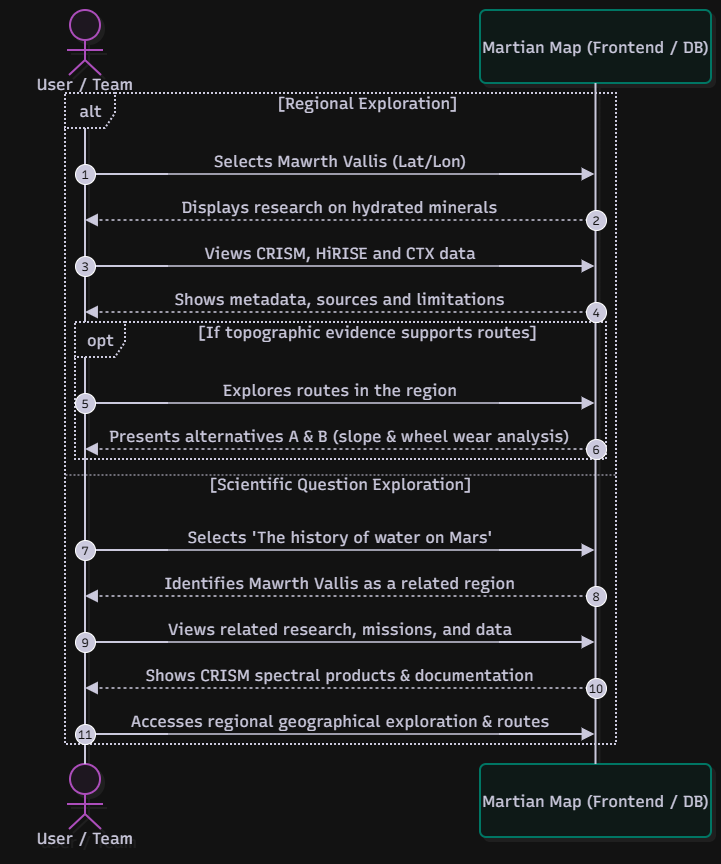

The diagram above was exported from draw.io. Its source (the exported page's mxGraphModel, read from the mxfile embedded in the PNG):
<mxGraphModel dx="1675" dy="918" grid="1" gridSize="10" guides="1" tooltips="1" connect="1" arrows="1" fold="1" page="1" pageScale="1" pageWidth="827" pageHeight="1169" math="0" shadow="0">
  <root>
    <mxCell id="0" />
    <mxCell id="1" parent="0" />
    <UserObject label="" mermaidData="{&#10;  &quot;data&quot;: &quot;sequenceDiagram\n    autonumber\n    actor User as User / Team\n    participant App as Martian Map (Frontend / DB)\n\n    alt Regional Exploration\n        User-&gt;&gt;App: Selects Mawrth Vallis (Lat/Lon)\n        App--&gt;&gt;User: Displays research on hydrated minerals\n        User-&gt;&gt;App: Views CRISM, HiRISE and CTX data\n        App--&gt;&gt;User: Shows metadata, sources and limitations\n        opt If topographic evidence supports routes\n            User-&gt;&gt;App: Explores routes in the region\n            App--&gt;&gt;User: Presents alternatives A &amp; B (slope &amp; wheel wear analysis)\n        end\n    else Scientific Question Exploration\n        User-&gt;&gt;App: Selects 'The history of water on Mars'\n        App--&gt;&gt;User: Identifies Mawrth Vallis as a related region\n        User-&gt;&gt;App: Views related research, missions, and data\n        App--&gt;&gt;User: Shows CRISM spectral products &amp; documentation\n        User-&gt;&gt;App: Accesses regional geographical exploration &amp; routes\n    end&quot;,&#10;  &quot;config&quot;: null,&#10;  &quot;version&quot;: &quot;12&quot;&#10;}" id="TsZqQNAhlLHO8ndvMBse-97">
      <mxCell connectable="0" parent="1" style="group;transparentBounds=1;editIcon=1;lockedGroup=0;groupPadding=10;" vertex="1">
        <mxGeometry as="geometry" />
      </mxCell>
    </UserObject>
    <UserObject label="User / Team" mermaidId="n:User" mermaidBaseStyle="html=1;shape=umlLifeline;perimeter=lifelinePerimeter;whiteSpace=wrap;container=1;dropTarget=0;collapsible=0;recursiveResize=0;outlineConnect=0;portConstraint=eastwest;newEdgeStyle={&quot;edgeStyle&quot;:&quot;sequenceEdgeStyle&quot;,&quot;libavoidRouting&quot;:0,&quot;curved&quot;:0,&quot;rounded&quot;:0};lifelineDashed=0;strokeWidth=2;rounded=1;absoluteArcSize=1;arcSize=12;lifelineColor=#28253D;fillColor=#FDF4FF;strokeColor=#E879F9;fontColor=#28253D;participant=seqActorStick;verticalAlign=bottom;align=center;spacingBottom=4;size=90;lifelineMirror=1;fontFamily=Recursive;fontSize=16;shadow=1;shadowColor=#000000;shadowOffsetX=4;shadowOffsetY=4;shadowBlur=0;shadowOpacity=6;" mermaidBaseValue="User / Team" id="TsZqQNAhlLHO8ndvMBse-98">
      <mxCell parent="TsZqQNAhlLHO8ndvMBse-97" style="html=1;shape=umlLifeline;perimeter=lifelinePerimeter;whiteSpace=wrap;container=1;dropTarget=0;collapsible=0;recursiveResize=0;outlineConnect=0;portConstraint=eastwest;newEdgeStyle={&quot;edgeStyle&quot;:&quot;sequenceEdgeStyle&quot;,&quot;libavoidRouting&quot;:0,&quot;curved&quot;:0,&quot;rounded&quot;:0};lifelineDashed=0;strokeWidth=2;rounded=1;absoluteArcSize=1;arcSize=12;lifelineColor=#28253D;fillColor=#FDF4FF;strokeColor=#E879F9;fontColor=#28253D;participant=seqActorStick;verticalAlign=bottom;align=center;spacingBottom=4;size=90;lifelineMirror=1;fontFamily=Recursive;fontSize=16;shadow=1;shadowColor=#000000;shadowOffsetX=4;shadowOffsetY=4;shadowBlur=0;shadowOpacity=6;fontSource=https%3A%2F%2Ffonts.googleapis.com%2Fcss%3Ffamily%3DRecursive;" vertex="1">
        <mxGeometry height="844" width="150" x="30" y="30" as="geometry" />
      </mxCell>
    </UserObject>
    <UserObject label="Martian Map (Frontend / DB)" mermaidId="n:App" mermaidBaseStyle="html=1;shape=umlLifeline;perimeter=lifelinePerimeter;whiteSpace=wrap;container=1;dropTarget=0;collapsible=0;recursiveResize=0;outlineConnect=0;portConstraint=eastwest;newEdgeStyle={&quot;edgeStyle&quot;:&quot;sequenceEdgeStyle&quot;,&quot;libavoidRouting&quot;:0,&quot;curved&quot;:0,&quot;rounded&quot;:0};lifelineDashed=0;strokeWidth=2;rounded=1;absoluteArcSize=1;arcSize=12;lifelineColor=#28253D;fillColor=#F0FDFA;strokeColor=#2DD4BF;fontColor=#28253D;size=73;lifelineMirror=1;fontFamily=Recursive;fontSize=16;shadow=1;shadowColor=#000000;shadowOffsetX=4;shadowOffsetY=4;shadowBlur=0;shadowOpacity=6;" mermaidBaseValue="Martian Map (Frontend / DB)" id="TsZqQNAhlLHO8ndvMBse-99">
      <mxCell parent="TsZqQNAhlLHO8ndvMBse-97" style="html=1;shape=umlLifeline;perimeter=lifelinePerimeter;whiteSpace=wrap;container=1;dropTarget=0;collapsible=0;recursiveResize=0;outlineConnect=0;portConstraint=eastwest;newEdgeStyle={&quot;edgeStyle&quot;:&quot;sequenceEdgeStyle&quot;,&quot;libavoidRouting&quot;:0,&quot;curved&quot;:0,&quot;rounded&quot;:0};lifelineDashed=0;strokeWidth=2;rounded=1;absoluteArcSize=1;arcSize=12;lifelineColor=#28253D;fillColor=#F0FDFA;strokeColor=#2DD4BF;fontColor=#28253D;size=73;lifelineMirror=1;fontFamily=Recursive;fontSize=16;shadow=1;shadowColor=#000000;shadowOffsetX=4;shadowOffsetY=4;shadowBlur=0;shadowOpacity=6;fontSource=https%3A%2F%2Ffonts.googleapis.com%2Fcss%3Ffamily%3DRecursive;" vertex="1">
        <mxGeometry height="827" width="231" x="500" y="30" as="geometry" />
      </mxCell>
    </UserObject>
    <UserObject label="alt" mermaidId="n:f0" mermaidBaseStyle="html=1;shape=umlFrame;dashed=1;fixDash=1;dashPattern=2 2;strokeWidth=2;pointerEvents=0;dropTarget=0;fillColor=#ffffff;strokeColor=#28253D;fontSize=16;align=center;verticalAlign=middle;fontFamily=Recursive;fontColor=#28253D;height=35;width=50;" mermaidBaseValue="alt" id="TsZqQNAhlLHO8ndvMBse-100">
      <mxCell parent="TsZqQNAhlLHO8ndvMBse-97" style="html=1;shape=umlFrame;dashed=1;fixDash=1;dashPattern=2 2;strokeWidth=2;pointerEvents=0;dropTarget=0;fillColor=#ffffff;strokeColor=#28253D;fontSize=16;align=center;verticalAlign=middle;fontFamily=Recursive;fontColor=#28253D;height=35;width=50;fontSource=https%3A%2F%2Ffonts.googleapis.com%2Fcss%3Ffamily%3DRecursive;" vertex="1">
        <mxGeometry height="651" width="551" x="85" y="113" as="geometry" />
      </mxCell>
    </UserObject>
    <mxCell id="TsZqQNAhlLHO8ndvMBse-101" parent="TsZqQNAhlLHO8ndvMBse-100" style="text;strokeColor=none;fillColor=none;align=center;verticalAlign=middle;whiteSpace=wrap;fontSize=16;fontFamily=Recursive;fontColor=#28253D;fontSource=https%3A%2F%2Ffonts.googleapis.com%2Fcss%3Ffamily%3DRecursive;" value="[Regional Exploration]" vertex="1">
      <mxGeometry height="16" width="497" x="54" y="2" as="geometry" />
    </mxCell>
    <mxCell id="TsZqQNAhlLHO8ndvMBse-102" parent="TsZqQNAhlLHO8ndvMBse-100" style="shape=line;dashed=1;fixDash=1;dashPattern=2 2;strokeColor=#28253D;" vertex="1">
      <mxGeometry height="1" width="551" y="381" as="geometry" />
    </mxCell>
    <mxCell id="TsZqQNAhlLHO8ndvMBse-103" parent="TsZqQNAhlLHO8ndvMBse-100" style="text;strokeColor=none;fillColor=none;align=center;verticalAlign=middle;whiteSpace=wrap;fontSize=16;fontFamily=Recursive;fontColor=#28253D;fontSource=https%3A%2F%2Ffonts.googleapis.com%2Fcss%3Ffamily%3DRecursive;" value="[Scientific Question Exploration]" vertex="1">
      <mxGeometry height="16" width="551" y="383" as="geometry" />
    </mxCell>
    <UserObject label="opt" mermaidId="n:f1" mermaidBaseStyle="html=1;shape=umlFrame;dashed=1;fixDash=1;dashPattern=2 2;strokeWidth=2;pointerEvents=0;dropTarget=0;fillColor=#ffffff;strokeColor=#28253D;fontSize=16;align=center;verticalAlign=middle;fontFamily=Recursive;fontColor=#28253D;height=35;width=50;" mermaidBaseValue="opt" id="TsZqQNAhlLHO8ndvMBse-104">
      <mxCell parent="TsZqQNAhlLHO8ndvMBse-97" style="html=1;shape=umlFrame;dashed=1;fixDash=1;dashPattern=2 2;strokeWidth=2;pointerEvents=0;dropTarget=0;fillColor=#ffffff;strokeColor=#28253D;fontSize=16;align=center;verticalAlign=middle;fontFamily=Recursive;fontColor=#28253D;height=35;width=50;fontSource=https%3A%2F%2Ffonts.googleapis.com%2Fcss%3Ffamily%3DRecursive;" vertex="1">
        <mxGeometry height="137" width="531" x="95" y="342" as="geometry" />
      </mxCell>
    </UserObject>
    <mxCell id="TsZqQNAhlLHO8ndvMBse-105" parent="TsZqQNAhlLHO8ndvMBse-104" style="text;strokeColor=none;fillColor=none;align=center;verticalAlign=middle;whiteSpace=wrap;fontSize=16;fontFamily=Recursive;fontColor=#28253D;fontSource=https%3A%2F%2Ffonts.googleapis.com%2Fcss%3Ffamily%3DRecursive;" value="[If topographic evidence supports routes]" vertex="1">
      <mxGeometry height="16" width="477" x="54" y="2" as="geometry" />
    </mxCell>
    <UserObject label="Selects Mawrth Vallis (Lat/Lon)" mermaidId="e:User-&gt;App#0" mermaidBaseStyle="endArrow=block;endSize=9;verticalAlign=bottom;spacingBottom=2;edgeStyle=sequenceEdgeStyle;libavoidRouting=0;curved=0;rounded=0;fontSize=16;labelBackgroundColor=none;strokeWidth=1.5;strokeColor=#28253D;fontColor=#28253D;fontFamily=Recursive;" mermaidBaseValue="Selects Mawrth Vallis (Lat/Lon)" id="TsZqQNAhlLHO8ndvMBse-106">
      <mxCell edge="1" parent="TsZqQNAhlLHO8ndvMBse-97" source="TsZqQNAhlLHO8ndvMBse-98" style="endArrow=block;endSize=9;verticalAlign=bottom;spacingBottom=2;edgeStyle=sequenceEdgeStyle;libavoidRouting=0;curved=0;rounded=0;fontSize=16;labelBackgroundColor=none;strokeWidth=1.5;strokeColor=#28253D;fontColor=#28253D;fontFamily=Recursive;fontSource=https%3A%2F%2Ffonts.googleapis.com%2Fcss%3Ffamily%3DRecursive;" target="TsZqQNAhlLHO8ndvMBse-99">
        <mxGeometry relative="1" as="geometry">
          <Array as="points">
            <mxPoint x="360" y="194" />
          </Array>
          <mxPoint x="105" y="194" as="sourcePoint" />
          <mxPoint x="616" y="194" as="targetPoint" />
        </mxGeometry>
      </mxCell>
    </UserObject>
    <mxCell id="TsZqQNAhlLHO8ndvMBse-107" parent="TsZqQNAhlLHO8ndvMBse-97" style="ellipse;aspect=fixed;fillColor=#28253D;align=center;verticalAlign=middle;fontColor=#ffffff;fontSize=12;fontFamily=Recursive;fontSource=https%3A%2F%2Ffonts.googleapis.com%2Fcss%3Ffamily%3DRecursive;" value="1" vertex="1">
      <mxGeometry height="20" width="20" x="95" y="184" as="geometry" />
    </mxCell>
    <UserObject label="Displays research on hydrated minerals" mermaidId="e:App-&gt;User#0" mermaidBaseStyle="dashed=1;fixDash=1;dashPattern=3 3;endArrow=block;endSize=9;verticalAlign=bottom;spacingBottom=2;edgeStyle=sequenceEdgeStyle;libavoidRouting=0;curved=0;rounded=0;fontSize=16;labelBackgroundColor=none;strokeWidth=1.5;strokeColor=#28253D;fontColor=#28253D;fontFamily=Recursive;" mermaidBaseValue="Displays research on hydrated minerals" id="TsZqQNAhlLHO8ndvMBse-108">
      <mxCell edge="1" parent="TsZqQNAhlLHO8ndvMBse-97" source="TsZqQNAhlLHO8ndvMBse-99" style="dashed=1;fixDash=1;dashPattern=3 3;endArrow=block;endSize=9;verticalAlign=bottom;spacingBottom=2;edgeStyle=sequenceEdgeStyle;libavoidRouting=0;curved=0;rounded=0;fontSize=16;labelBackgroundColor=none;strokeWidth=1.5;strokeColor=#28253D;fontColor=#28253D;fontFamily=Recursive;fontSource=https%3A%2F%2Ffonts.googleapis.com%2Fcss%3Ffamily%3DRecursive;" target="TsZqQNAhlLHO8ndvMBse-98">
        <mxGeometry relative="1" as="geometry">
          <Array as="points">
            <mxPoint x="360" y="240" />
          </Array>
          <mxPoint x="616" y="240" as="sourcePoint" />
          <mxPoint x="105" y="240" as="targetPoint" />
        </mxGeometry>
      </mxCell>
    </UserObject>
    <mxCell id="TsZqQNAhlLHO8ndvMBse-109" parent="TsZqQNAhlLHO8ndvMBse-97" style="ellipse;aspect=fixed;fillColor=#28253D;align=center;verticalAlign=middle;fontColor=#ffffff;fontSize=12;fontFamily=Recursive;fontSource=https%3A%2F%2Ffonts.googleapis.com%2Fcss%3Ffamily%3DRecursive;" value="2" vertex="1">
      <mxGeometry height="20" width="20" x="606" y="230" as="geometry" />
    </mxCell>
    <UserObject label="Views CRISM, HiRISE and CTX data" mermaidId="e:User-&gt;App#1" mermaidBaseStyle="endArrow=block;endSize=9;verticalAlign=bottom;spacingBottom=2;edgeStyle=sequenceEdgeStyle;libavoidRouting=0;curved=0;rounded=0;fontSize=16;labelBackgroundColor=none;strokeWidth=1.5;strokeColor=#28253D;fontColor=#28253D;fontFamily=Recursive;" mermaidBaseValue="Views CRISM, HiRISE and CTX data" id="TsZqQNAhlLHO8ndvMBse-110">
      <mxCell edge="1" parent="TsZqQNAhlLHO8ndvMBse-97" source="TsZqQNAhlLHO8ndvMBse-98" style="endArrow=block;endSize=9;verticalAlign=bottom;spacingBottom=2;edgeStyle=sequenceEdgeStyle;libavoidRouting=0;curved=0;rounded=0;fontSize=16;labelBackgroundColor=none;strokeWidth=1.5;strokeColor=#28253D;fontColor=#28253D;fontFamily=Recursive;fontSource=https%3A%2F%2Ffonts.googleapis.com%2Fcss%3Ffamily%3DRecursive;" target="TsZqQNAhlLHO8ndvMBse-99">
        <mxGeometry relative="1" as="geometry">
          <Array as="points">
            <mxPoint x="360" y="286" />
          </Array>
          <mxPoint x="105" y="286" as="sourcePoint" />
          <mxPoint x="616" y="286" as="targetPoint" />
        </mxGeometry>
      </mxCell>
    </UserObject>
    <mxCell id="TsZqQNAhlLHO8ndvMBse-111" parent="TsZqQNAhlLHO8ndvMBse-97" style="ellipse;aspect=fixed;fillColor=#28253D;align=center;verticalAlign=middle;fontColor=#ffffff;fontSize=12;fontFamily=Recursive;fontSource=https%3A%2F%2Ffonts.googleapis.com%2Fcss%3Ffamily%3DRecursive;" value="3" vertex="1">
      <mxGeometry height="20" width="20" x="95" y="276" as="geometry" />
    </mxCell>
    <UserObject label="Shows metadata, sources and limitations" mermaidId="e:App-&gt;User#1" mermaidBaseStyle="dashed=1;fixDash=1;dashPattern=3 3;endArrow=block;endSize=9;verticalAlign=bottom;spacingBottom=2;edgeStyle=sequenceEdgeStyle;libavoidRouting=0;curved=0;rounded=0;fontSize=16;labelBackgroundColor=none;strokeWidth=1.5;strokeColor=#28253D;fontColor=#28253D;fontFamily=Recursive;" mermaidBaseValue="Shows metadata, sources and limitations" id="TsZqQNAhlLHO8ndvMBse-112">
      <mxCell edge="1" parent="TsZqQNAhlLHO8ndvMBse-97" source="TsZqQNAhlLHO8ndvMBse-99" style="dashed=1;fixDash=1;dashPattern=3 3;endArrow=block;endSize=9;verticalAlign=bottom;spacingBottom=2;edgeStyle=sequenceEdgeStyle;libavoidRouting=0;curved=0;rounded=0;fontSize=16;labelBackgroundColor=none;strokeWidth=1.5;strokeColor=#28253D;fontColor=#28253D;fontFamily=Recursive;fontSource=https%3A%2F%2Ffonts.googleapis.com%2Fcss%3Ffamily%3DRecursive;" target="TsZqQNAhlLHO8ndvMBse-98">
        <mxGeometry relative="1" as="geometry">
          <Array as="points">
            <mxPoint x="360" y="332" />
          </Array>
          <mxPoint x="616" y="332" as="sourcePoint" />
          <mxPoint x="105" y="332" as="targetPoint" />
        </mxGeometry>
      </mxCell>
    </UserObject>
    <mxCell id="TsZqQNAhlLHO8ndvMBse-113" parent="TsZqQNAhlLHO8ndvMBse-97" style="ellipse;aspect=fixed;fillColor=#28253D;align=center;verticalAlign=middle;fontColor=#ffffff;fontSize=12;fontFamily=Recursive;fontSource=https%3A%2F%2Ffonts.googleapis.com%2Fcss%3Ffamily%3DRecursive;" value="4" vertex="1">
      <mxGeometry height="20" width="20" x="606" y="322" as="geometry" />
    </mxCell>
    <UserObject label="Explores routes in the region" mermaidId="e:User-&gt;App#2" mermaidBaseStyle="endArrow=block;endSize=9;verticalAlign=bottom;spacingBottom=2;edgeStyle=sequenceEdgeStyle;libavoidRouting=0;curved=0;rounded=0;fontSize=16;labelBackgroundColor=none;strokeWidth=1.5;strokeColor=#28253D;fontColor=#28253D;fontFamily=Recursive;" mermaidBaseValue="Explores routes in the region" id="TsZqQNAhlLHO8ndvMBse-114">
      <mxCell edge="1" parent="TsZqQNAhlLHO8ndvMBse-97" source="TsZqQNAhlLHO8ndvMBse-98" style="endArrow=block;endSize=9;verticalAlign=bottom;spacingBottom=2;edgeStyle=sequenceEdgeStyle;libavoidRouting=0;curved=0;rounded=0;fontSize=16;labelBackgroundColor=none;strokeWidth=1.5;strokeColor=#28253D;fontColor=#28253D;fontFamily=Recursive;fontSource=https%3A%2F%2Ffonts.googleapis.com%2Fcss%3Ffamily%3DRecursive;" target="TsZqQNAhlLHO8ndvMBse-99">
        <mxGeometry relative="1" as="geometry">
          <Array as="points">
            <mxPoint x="360" y="423" />
          </Array>
          <mxPoint x="105" y="423" as="sourcePoint" />
          <mxPoint x="616" y="423" as="targetPoint" />
        </mxGeometry>
      </mxCell>
    </UserObject>
    <mxCell id="TsZqQNAhlLHO8ndvMBse-115" parent="TsZqQNAhlLHO8ndvMBse-97" style="ellipse;aspect=fixed;fillColor=#28253D;align=center;verticalAlign=middle;fontColor=#ffffff;fontSize=12;fontFamily=Recursive;fontSource=https%3A%2F%2Ffonts.googleapis.com%2Fcss%3Ffamily%3DRecursive;" value="5" vertex="1">
      <mxGeometry height="20" width="20" x="95" y="413" as="geometry" />
    </mxCell>
    <UserObject label="Presents alternatives A &amp; B (slope &amp; wheel wear analysis)" mermaidId="e:App-&gt;User#2" mermaidBaseStyle="dashed=1;fixDash=1;dashPattern=3 3;endArrow=block;endSize=9;verticalAlign=bottom;spacingBottom=2;edgeStyle=sequenceEdgeStyle;libavoidRouting=0;curved=0;rounded=0;fontSize=16;labelBackgroundColor=none;strokeWidth=1.5;strokeColor=#28253D;fontColor=#28253D;fontFamily=Recursive;" mermaidBaseValue="Presents alternatives A &amp; B (slope &amp; wheel wear analysis)" id="TsZqQNAhlLHO8ndvMBse-116">
      <mxCell edge="1" parent="TsZqQNAhlLHO8ndvMBse-97" source="TsZqQNAhlLHO8ndvMBse-99" style="dashed=1;fixDash=1;dashPattern=3 3;endArrow=block;endSize=9;verticalAlign=bottom;spacingBottom=2;edgeStyle=sequenceEdgeStyle;libavoidRouting=0;curved=0;rounded=0;fontSize=16;labelBackgroundColor=none;strokeWidth=1.5;strokeColor=#28253D;fontColor=#28253D;fontFamily=Recursive;fontSource=https%3A%2F%2Ffonts.googleapis.com%2Fcss%3Ffamily%3DRecursive;" target="TsZqQNAhlLHO8ndvMBse-98">
        <mxGeometry relative="1" as="geometry">
          <Array as="points">
            <mxPoint x="360" y="469" />
          </Array>
          <mxPoint x="616" y="469" as="sourcePoint" />
          <mxPoint x="105" y="469" as="targetPoint" />
        </mxGeometry>
      </mxCell>
    </UserObject>
    <mxCell id="TsZqQNAhlLHO8ndvMBse-117" parent="TsZqQNAhlLHO8ndvMBse-97" style="ellipse;aspect=fixed;fillColor=#28253D;align=center;verticalAlign=middle;fontColor=#ffffff;fontSize=12;fontFamily=Recursive;fontSource=https%3A%2F%2Ffonts.googleapis.com%2Fcss%3Ffamily%3DRecursive;" value="6" vertex="1">
      <mxGeometry height="20" width="20" x="606" y="459" as="geometry" />
    </mxCell>
    <UserObject label="Selects 'The history of water on Mars'" mermaidId="e:User-&gt;App#3" mermaidBaseStyle="endArrow=block;endSize=9;verticalAlign=bottom;spacingBottom=2;edgeStyle=sequenceEdgeStyle;libavoidRouting=0;curved=0;rounded=0;fontSize=16;labelBackgroundColor=none;strokeWidth=1.5;strokeColor=#28253D;fontColor=#28253D;fontFamily=Recursive;" mermaidBaseValue="Selects 'The history of water on Mars'" id="TsZqQNAhlLHO8ndvMBse-118">
      <mxCell edge="1" parent="TsZqQNAhlLHO8ndvMBse-97" source="TsZqQNAhlLHO8ndvMBse-98" style="endArrow=block;endSize=9;verticalAlign=bottom;spacingBottom=2;edgeStyle=sequenceEdgeStyle;libavoidRouting=0;curved=0;rounded=0;fontSize=16;labelBackgroundColor=none;strokeWidth=1.5;strokeColor=#28253D;fontColor=#28253D;fontFamily=Recursive;fontSource=https%3A%2F%2Ffonts.googleapis.com%2Fcss%3Ffamily%3DRecursive;" target="TsZqQNAhlLHO8ndvMBse-99">
        <mxGeometry relative="1" as="geometry">
          <Array as="points">
            <mxPoint x="360" y="570" />
          </Array>
          <mxPoint x="105" y="570" as="sourcePoint" />
          <mxPoint x="616" y="570" as="targetPoint" />
        </mxGeometry>
      </mxCell>
    </UserObject>
    <mxCell id="TsZqQNAhlLHO8ndvMBse-119" parent="TsZqQNAhlLHO8ndvMBse-97" style="ellipse;aspect=fixed;fillColor=#28253D;align=center;verticalAlign=middle;fontColor=#ffffff;fontSize=12;fontFamily=Recursive;fontSource=https%3A%2F%2Ffonts.googleapis.com%2Fcss%3Ffamily%3DRecursive;" value="7" vertex="1">
      <mxGeometry height="20" width="20" x="95" y="560" as="geometry" />
    </mxCell>
    <UserObject label="Identifies Mawrth Vallis as a related region" mermaidId="e:App-&gt;User#3" mermaidBaseStyle="dashed=1;fixDash=1;dashPattern=3 3;endArrow=block;endSize=9;verticalAlign=bottom;spacingBottom=2;edgeStyle=sequenceEdgeStyle;libavoidRouting=0;curved=0;rounded=0;fontSize=16;labelBackgroundColor=none;strokeWidth=1.5;strokeColor=#28253D;fontColor=#28253D;fontFamily=Recursive;" mermaidBaseValue="Identifies Mawrth Vallis as a related region" id="TsZqQNAhlLHO8ndvMBse-120">
      <mxCell edge="1" parent="TsZqQNAhlLHO8ndvMBse-97" source="TsZqQNAhlLHO8ndvMBse-99" style="dashed=1;fixDash=1;dashPattern=3 3;endArrow=block;endSize=9;verticalAlign=bottom;spacingBottom=2;edgeStyle=sequenceEdgeStyle;libavoidRouting=0;curved=0;rounded=0;fontSize=16;labelBackgroundColor=none;strokeWidth=1.5;strokeColor=#28253D;fontColor=#28253D;fontFamily=Recursive;fontSource=https%3A%2F%2Ffonts.googleapis.com%2Fcss%3Ffamily%3DRecursive;" target="TsZqQNAhlLHO8ndvMBse-98">
        <mxGeometry relative="1" as="geometry">
          <Array as="points">
            <mxPoint x="360" y="616" />
          </Array>
          <mxPoint x="616" y="616" as="sourcePoint" />
          <mxPoint x="105" y="616" as="targetPoint" />
        </mxGeometry>
      </mxCell>
    </UserObject>
    <mxCell id="TsZqQNAhlLHO8ndvMBse-121" parent="TsZqQNAhlLHO8ndvMBse-97" style="ellipse;aspect=fixed;fillColor=#28253D;align=center;verticalAlign=middle;fontColor=#ffffff;fontSize=12;fontFamily=Recursive;fontSource=https%3A%2F%2Ffonts.googleapis.com%2Fcss%3Ffamily%3DRecursive;" value="8" vertex="1">
      <mxGeometry height="20" width="20" x="606" y="606" as="geometry" />
    </mxCell>
    <UserObject label="Views related research, missions, and data" mermaidId="e:User-&gt;App#4" mermaidBaseStyle="endArrow=block;endSize=9;verticalAlign=bottom;spacingBottom=2;edgeStyle=sequenceEdgeStyle;libavoidRouting=0;curved=0;rounded=0;fontSize=16;labelBackgroundColor=none;strokeWidth=1.5;strokeColor=#28253D;fontColor=#28253D;fontFamily=Recursive;" mermaidBaseValue="Views related research, missions, and data" id="TsZqQNAhlLHO8ndvMBse-122">
      <mxCell edge="1" parent="TsZqQNAhlLHO8ndvMBse-97" source="TsZqQNAhlLHO8ndvMBse-98" style="endArrow=block;endSize=9;verticalAlign=bottom;spacingBottom=2;edgeStyle=sequenceEdgeStyle;libavoidRouting=0;curved=0;rounded=0;fontSize=16;labelBackgroundColor=none;strokeWidth=1.5;strokeColor=#28253D;fontColor=#28253D;fontFamily=Recursive;fontSource=https%3A%2F%2Ffonts.googleapis.com%2Fcss%3Ffamily%3DRecursive;" target="TsZqQNAhlLHO8ndvMBse-99">
        <mxGeometry relative="1" as="geometry">
          <Array as="points">
            <mxPoint x="360" y="662" />
          </Array>
          <mxPoint x="105" y="662" as="sourcePoint" />
          <mxPoint x="616" y="662" as="targetPoint" />
        </mxGeometry>
      </mxCell>
    </UserObject>
    <mxCell id="TsZqQNAhlLHO8ndvMBse-123" parent="TsZqQNAhlLHO8ndvMBse-97" style="ellipse;aspect=fixed;fillColor=#28253D;align=center;verticalAlign=middle;fontColor=#ffffff;fontSize=12;fontFamily=Recursive;fontSource=https%3A%2F%2Ffonts.googleapis.com%2Fcss%3Ffamily%3DRecursive;" value="9" vertex="1">
      <mxGeometry height="20" width="20" x="95" y="652" as="geometry" />
    </mxCell>
    <UserObject label="Shows CRISM spectral products &amp; documentation" mermaidId="e:App-&gt;User#4" mermaidBaseStyle="dashed=1;fixDash=1;dashPattern=3 3;endArrow=block;endSize=9;verticalAlign=bottom;spacingBottom=2;edgeStyle=sequenceEdgeStyle;libavoidRouting=0;curved=0;rounded=0;fontSize=16;labelBackgroundColor=none;strokeWidth=1.5;strokeColor=#28253D;fontColor=#28253D;fontFamily=Recursive;" mermaidBaseValue="Shows CRISM spectral products &amp; documentation" id="TsZqQNAhlLHO8ndvMBse-124">
      <mxCell edge="1" parent="TsZqQNAhlLHO8ndvMBse-97" source="TsZqQNAhlLHO8ndvMBse-99" style="dashed=1;fixDash=1;dashPattern=3 3;endArrow=block;endSize=9;verticalAlign=bottom;spacingBottom=2;edgeStyle=sequenceEdgeStyle;libavoidRouting=0;curved=0;rounded=0;fontSize=16;labelBackgroundColor=none;strokeWidth=1.5;strokeColor=#28253D;fontColor=#28253D;fontFamily=Recursive;fontSource=https%3A%2F%2Ffonts.googleapis.com%2Fcss%3Ffamily%3DRecursive;" target="TsZqQNAhlLHO8ndvMBse-98">
        <mxGeometry relative="1" as="geometry">
          <Array as="points">
            <mxPoint x="360" y="708" />
          </Array>
          <mxPoint x="616" y="708" as="sourcePoint" />
          <mxPoint x="105" y="708" as="targetPoint" />
        </mxGeometry>
      </mxCell>
    </UserObject>
    <mxCell id="TsZqQNAhlLHO8ndvMBse-125" parent="TsZqQNAhlLHO8ndvMBse-97" style="ellipse;aspect=fixed;fillColor=#28253D;align=center;verticalAlign=middle;fontColor=#ffffff;fontSize=12;fontFamily=Recursive;fontSource=https%3A%2F%2Ffonts.googleapis.com%2Fcss%3Ffamily%3DRecursive;" value="10" vertex="1">
      <mxGeometry height="20" width="20" x="606" y="698" as="geometry" />
    </mxCell>
    <UserObject label="Accesses regional geographical exploration &amp; routes" mermaidId="e:User-&gt;App#5" mermaidBaseStyle="endArrow=block;endSize=9;verticalAlign=bottom;spacingBottom=2;edgeStyle=sequenceEdgeStyle;libavoidRouting=0;curved=0;rounded=0;fontSize=16;labelBackgroundColor=none;strokeWidth=1.5;strokeColor=#28253D;fontColor=#28253D;fontFamily=Recursive;" mermaidBaseValue="Accesses regional geographical exploration &amp; routes" id="TsZqQNAhlLHO8ndvMBse-126">
      <mxCell edge="1" parent="TsZqQNAhlLHO8ndvMBse-97" source="TsZqQNAhlLHO8ndvMBse-98" style="endArrow=block;endSize=9;verticalAlign=bottom;spacingBottom=2;edgeStyle=sequenceEdgeStyle;libavoidRouting=0;curved=0;rounded=0;fontSize=16;labelBackgroundColor=none;strokeWidth=1.5;strokeColor=#28253D;fontColor=#28253D;fontFamily=Recursive;fontSource=https%3A%2F%2Ffonts.googleapis.com%2Fcss%3Ffamily%3DRecursive;" target="TsZqQNAhlLHO8ndvMBse-99">
        <mxGeometry relative="1" as="geometry">
          <Array as="points">
            <mxPoint x="360" y="754" />
          </Array>
          <mxPoint x="105" y="754" as="sourcePoint" />
          <mxPoint x="616" y="754" as="targetPoint" />
        </mxGeometry>
      </mxCell>
    </UserObject>
    <mxCell id="TsZqQNAhlLHO8ndvMBse-127" parent="TsZqQNAhlLHO8ndvMBse-97" style="ellipse;aspect=fixed;fillColor=#28253D;align=center;verticalAlign=middle;fontColor=#ffffff;fontSize=12;fontFamily=Recursive;fontSource=https%3A%2F%2Ffonts.googleapis.com%2Fcss%3Ffamily%3DRecursive;" value="11" vertex="1">
      <mxGeometry height="20" width="20" x="95" y="744" as="geometry" />
    </mxCell>
  </root>
</mxGraphModel>